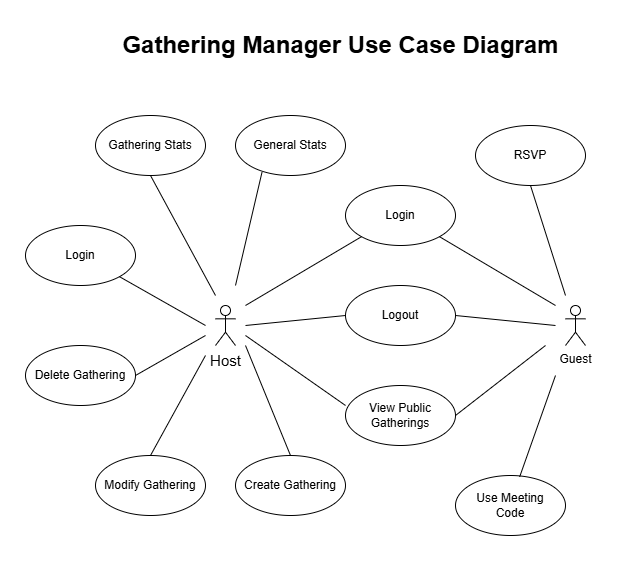

The diagram above was exported from draw.io. Its source (the exported page's mxGraphModel, read from the mxfile embedded in the PNG):
<mxGraphModel dx="1687" dy="868" grid="1" gridSize="10" guides="1" tooltips="1" connect="1" arrows="1" fold="1" page="1" pageScale="1" pageWidth="850" pageHeight="1100" math="0" shadow="0">
  <root>
    <mxCell id="0" />
    <mxCell id="1" parent="0" />
    <mxCell id="3uvcxzTD_f5VeThFV88s-42" value="" style="group" vertex="1" connectable="0" parent="1">
      <mxGeometry x="110" y="160" width="560" height="420" as="geometry" />
    </mxCell>
    <mxCell id="3uvcxzTD_f5VeThFV88s-1" value="Host" style="shape=umlActor;verticalLabelPosition=bottom;verticalAlign=top;html=1;outlineConnect=0;fontSize=15;" vertex="1" parent="3uvcxzTD_f5VeThFV88s-42">
      <mxGeometry x="190" y="190" width="20" height="40" as="geometry" />
    </mxCell>
    <mxCell id="3uvcxzTD_f5VeThFV88s-2" value="Guest" style="shape=umlActor;verticalLabelPosition=bottom;verticalAlign=top;html=1;outlineConnect=0;" vertex="1" parent="3uvcxzTD_f5VeThFV88s-42">
      <mxGeometry x="540" y="190" width="20" height="40" as="geometry" />
    </mxCell>
    <mxCell id="3uvcxzTD_f5VeThFV88s-4" value="Login" style="ellipse;whiteSpace=wrap;html=1;" vertex="1" parent="3uvcxzTD_f5VeThFV88s-42">
      <mxGeometry y="110" width="110" height="60" as="geometry" />
    </mxCell>
    <mxCell id="3uvcxzTD_f5VeThFV88s-7" value="Logout" style="ellipse;whiteSpace=wrap;html=1;" vertex="1" parent="3uvcxzTD_f5VeThFV88s-42">
      <mxGeometry x="320" y="170" width="110" height="60" as="geometry" />
    </mxCell>
    <mxCell id="3uvcxzTD_f5VeThFV88s-8" value="View Public&lt;div&gt;Gatherings&lt;/div&gt;" style="ellipse;whiteSpace=wrap;html=1;" vertex="1" parent="3uvcxzTD_f5VeThFV88s-42">
      <mxGeometry x="320" y="270" width="110" height="60" as="geometry" />
    </mxCell>
    <mxCell id="3uvcxzTD_f5VeThFV88s-11" value="RSVP" style="ellipse;whiteSpace=wrap;html=1;" vertex="1" parent="3uvcxzTD_f5VeThFV88s-42">
      <mxGeometry x="450" y="10" width="110" height="60" as="geometry" />
    </mxCell>
    <mxCell id="3uvcxzTD_f5VeThFV88s-12" value="Use Meeting&lt;div&gt;Code&lt;/div&gt;" style="ellipse;whiteSpace=wrap;html=1;" vertex="1" parent="3uvcxzTD_f5VeThFV88s-42">
      <mxGeometry x="430" y="360" width="110" height="60" as="geometry" />
    </mxCell>
    <mxCell id="3uvcxzTD_f5VeThFV88s-14" value="Login" style="ellipse;whiteSpace=wrap;html=1;" vertex="1" parent="3uvcxzTD_f5VeThFV88s-42">
      <mxGeometry x="320" y="70" width="110" height="60" as="geometry" />
    </mxCell>
    <mxCell id="3uvcxzTD_f5VeThFV88s-15" value="Create Gathering" style="ellipse;whiteSpace=wrap;html=1;" vertex="1" parent="3uvcxzTD_f5VeThFV88s-42">
      <mxGeometry x="210" y="340" width="110" height="60" as="geometry" />
    </mxCell>
    <mxCell id="3uvcxzTD_f5VeThFV88s-16" value="General Stats" style="ellipse;whiteSpace=wrap;html=1;" vertex="1" parent="3uvcxzTD_f5VeThFV88s-42">
      <mxGeometry x="210" width="110" height="60" as="geometry" />
    </mxCell>
    <mxCell id="3uvcxzTD_f5VeThFV88s-17" value="Gathering Stats" style="ellipse;whiteSpace=wrap;html=1;" vertex="1" parent="3uvcxzTD_f5VeThFV88s-42">
      <mxGeometry x="70" width="110" height="60" as="geometry" />
    </mxCell>
    <mxCell id="3uvcxzTD_f5VeThFV88s-18" value="Modify Gathering" style="ellipse;whiteSpace=wrap;html=1;" vertex="1" parent="3uvcxzTD_f5VeThFV88s-42">
      <mxGeometry x="70" y="340" width="110" height="60" as="geometry" />
    </mxCell>
    <mxCell id="3uvcxzTD_f5VeThFV88s-20" value="Delete Gathering" style="ellipse;whiteSpace=wrap;html=1;" vertex="1" parent="3uvcxzTD_f5VeThFV88s-42">
      <mxGeometry y="230" width="110" height="60" as="geometry" />
    </mxCell>
    <mxCell id="3uvcxzTD_f5VeThFV88s-23" value="" style="endArrow=none;html=1;rounded=0;entryX=0.5;entryY=0;entryDx=0;entryDy=0;" edge="1" parent="3uvcxzTD_f5VeThFV88s-42" target="3uvcxzTD_f5VeThFV88s-15">
      <mxGeometry width="50" height="50" relative="1" as="geometry">
        <mxPoint x="220" y="230" as="sourcePoint" />
        <mxPoint x="250" y="200" as="targetPoint" />
      </mxGeometry>
    </mxCell>
    <mxCell id="3uvcxzTD_f5VeThFV88s-24" value="" style="endArrow=none;html=1;rounded=0;entryX=0.5;entryY=0;entryDx=0;entryDy=0;" edge="1" parent="3uvcxzTD_f5VeThFV88s-42" target="3uvcxzTD_f5VeThFV88s-18">
      <mxGeometry width="50" height="50" relative="1" as="geometry">
        <mxPoint x="180" y="240" as="sourcePoint" />
        <mxPoint x="275" y="350" as="targetPoint" />
      </mxGeometry>
    </mxCell>
    <mxCell id="3uvcxzTD_f5VeThFV88s-25" value="" style="endArrow=none;html=1;rounded=0;entryX=1;entryY=0.5;entryDx=0;entryDy=0;" edge="1" parent="3uvcxzTD_f5VeThFV88s-42" target="3uvcxzTD_f5VeThFV88s-20">
      <mxGeometry width="50" height="50" relative="1" as="geometry">
        <mxPoint x="180" y="220" as="sourcePoint" />
        <mxPoint x="135" y="350" as="targetPoint" />
      </mxGeometry>
    </mxCell>
    <mxCell id="3uvcxzTD_f5VeThFV88s-26" value="" style="endArrow=none;html=1;rounded=0;entryX=1;entryY=1;entryDx=0;entryDy=0;" edge="1" parent="3uvcxzTD_f5VeThFV88s-42" target="3uvcxzTD_f5VeThFV88s-4">
      <mxGeometry width="50" height="50" relative="1" as="geometry">
        <mxPoint x="180" y="210" as="sourcePoint" />
        <mxPoint x="120" y="270" as="targetPoint" />
      </mxGeometry>
    </mxCell>
    <mxCell id="3uvcxzTD_f5VeThFV88s-31" value="" style="endArrow=none;html=1;rounded=0;entryX=0.5;entryY=1;entryDx=0;entryDy=0;" edge="1" parent="3uvcxzTD_f5VeThFV88s-42" target="3uvcxzTD_f5VeThFV88s-17">
      <mxGeometry width="50" height="50" relative="1" as="geometry">
        <mxPoint x="190" y="180" as="sourcePoint" />
        <mxPoint x="104" y="171" as="targetPoint" />
      </mxGeometry>
    </mxCell>
    <mxCell id="3uvcxzTD_f5VeThFV88s-32" value="" style="endArrow=none;html=1;rounded=0;entryX=0;entryY=0.333;entryDx=0;entryDy=0;entryPerimeter=0;" edge="1" parent="3uvcxzTD_f5VeThFV88s-42" target="3uvcxzTD_f5VeThFV88s-8">
      <mxGeometry width="50" height="50" relative="1" as="geometry">
        <mxPoint x="220" y="220" as="sourcePoint" />
        <mxPoint x="135" y="70" as="targetPoint" />
      </mxGeometry>
    </mxCell>
    <mxCell id="3uvcxzTD_f5VeThFV88s-33" value="" style="endArrow=none;html=1;rounded=0;entryX=0;entryY=0.5;entryDx=0;entryDy=0;" edge="1" parent="3uvcxzTD_f5VeThFV88s-42" target="3uvcxzTD_f5VeThFV88s-7">
      <mxGeometry width="50" height="50" relative="1" as="geometry">
        <mxPoint x="220" y="210" as="sourcePoint" />
        <mxPoint x="330" y="300" as="targetPoint" />
      </mxGeometry>
    </mxCell>
    <mxCell id="3uvcxzTD_f5VeThFV88s-34" value="" style="endArrow=none;html=1;rounded=0;entryX=0;entryY=1;entryDx=0;entryDy=0;" edge="1" parent="3uvcxzTD_f5VeThFV88s-42" target="3uvcxzTD_f5VeThFV88s-14">
      <mxGeometry width="50" height="50" relative="1" as="geometry">
        <mxPoint x="220" y="190" as="sourcePoint" />
        <mxPoint x="330" y="210" as="targetPoint" />
      </mxGeometry>
    </mxCell>
    <mxCell id="3uvcxzTD_f5VeThFV88s-35" value="" style="endArrow=none;html=1;rounded=0;entryX=0.241;entryY=0.945;entryDx=0;entryDy=0;entryPerimeter=0;" edge="1" parent="3uvcxzTD_f5VeThFV88s-42" target="3uvcxzTD_f5VeThFV88s-16">
      <mxGeometry width="50" height="50" relative="1" as="geometry">
        <mxPoint x="210" y="170" as="sourcePoint" />
        <mxPoint x="346" y="131" as="targetPoint" />
      </mxGeometry>
    </mxCell>
    <mxCell id="3uvcxzTD_f5VeThFV88s-36" value="" style="endArrow=none;html=1;rounded=0;exitX=1;exitY=0.5;exitDx=0;exitDy=0;" edge="1" parent="3uvcxzTD_f5VeThFV88s-42" source="3uvcxzTD_f5VeThFV88s-7">
      <mxGeometry width="50" height="50" relative="1" as="geometry">
        <mxPoint x="230" y="200" as="sourcePoint" />
        <mxPoint x="530" y="210" as="targetPoint" />
      </mxGeometry>
    </mxCell>
    <mxCell id="3uvcxzTD_f5VeThFV88s-37" value="" style="endArrow=none;html=1;rounded=0;exitX=1;exitY=1;exitDx=0;exitDy=0;" edge="1" parent="3uvcxzTD_f5VeThFV88s-42" source="3uvcxzTD_f5VeThFV88s-14">
      <mxGeometry width="50" height="50" relative="1" as="geometry">
        <mxPoint x="440" y="210" as="sourcePoint" />
        <mxPoint x="530" y="190" as="targetPoint" />
      </mxGeometry>
    </mxCell>
    <mxCell id="3uvcxzTD_f5VeThFV88s-39" value="" style="endArrow=none;html=1;rounded=0;exitX=0.5;exitY=1;exitDx=0;exitDy=0;" edge="1" parent="3uvcxzTD_f5VeThFV88s-42" source="3uvcxzTD_f5VeThFV88s-11">
      <mxGeometry width="50" height="50" relative="1" as="geometry">
        <mxPoint x="424" y="131" as="sourcePoint" />
        <mxPoint x="540" y="180" as="targetPoint" />
      </mxGeometry>
    </mxCell>
    <mxCell id="3uvcxzTD_f5VeThFV88s-40" value="" style="endArrow=none;html=1;rounded=0;exitX=1;exitY=0.5;exitDx=0;exitDy=0;" edge="1" parent="3uvcxzTD_f5VeThFV88s-42" source="3uvcxzTD_f5VeThFV88s-8">
      <mxGeometry width="50" height="50" relative="1" as="geometry">
        <mxPoint x="440" y="210" as="sourcePoint" />
        <mxPoint x="520" y="230" as="targetPoint" />
      </mxGeometry>
    </mxCell>
    <mxCell id="3uvcxzTD_f5VeThFV88s-41" value="" style="endArrow=none;html=1;rounded=0;exitX=0.583;exitY=0.024;exitDx=0;exitDy=0;exitPerimeter=0;" edge="1" parent="3uvcxzTD_f5VeThFV88s-42" source="3uvcxzTD_f5VeThFV88s-12">
      <mxGeometry width="50" height="50" relative="1" as="geometry">
        <mxPoint x="440" y="310" as="sourcePoint" />
        <mxPoint x="530" y="260" as="targetPoint" />
      </mxGeometry>
    </mxCell>
    <mxCell id="3uvcxzTD_f5VeThFV88s-45" value="Gathering Manager Use Case Diagram" style="text;strokeColor=none;fillColor=none;html=1;fontSize=24;fontStyle=1;verticalAlign=middle;align=center;" vertex="1" parent="1">
      <mxGeometry x="375" y="70" width="100" height="40" as="geometry" />
    </mxCell>
  </root>
</mxGraphModel>